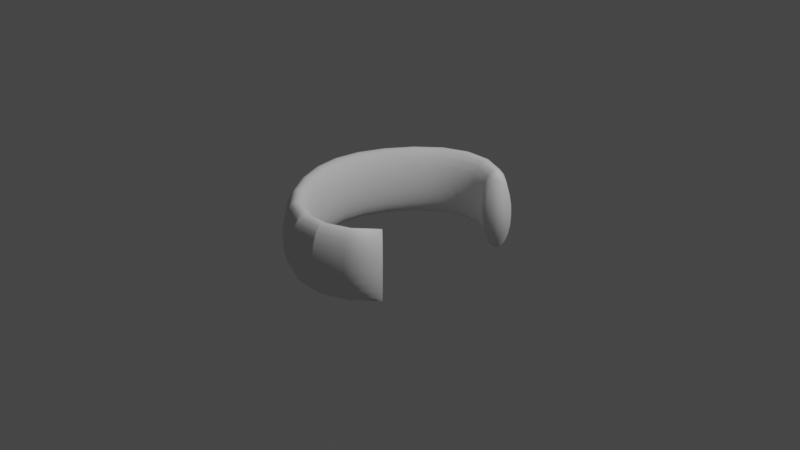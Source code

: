 # Source: lowPolyBraceletMesh.blend  (saved by Blender 2.83.19; exported with 4.5.12 LTS)
import bpy
from mathutils import Matrix  # noqa: F401  (used for matrix-valued properties, if any)

bpy.ops.wm.read_factory_settings(use_empty=True)
scene = bpy.context.scene
scene.name = 'Scene'

# ---- collections
col_collection = bpy.data.collections.new('Collection'); scene.collection.children.link(col_collection)

# ---- world
world_world = bpy.data.worlds.new('World'); scene.world = world_world
world_world.use_nodes = True; world_world.node_tree.nodes.clear()
_N = world_world.node_tree.nodes; _L = world_world.node_tree.links
n0 = _N.new('ShaderNodeOutputWorld'); n0.name = 'World Output'; n0.location = (300, 300)
n1 = _N.new('ShaderNodeBackground'); n1.name = 'Background'; n1.location = (10, 300)
n1.inputs[0].default_value = (0.05088, 0.05088, 0.05088, 1.0)
_L.new(n1.outputs[0], n0.inputs[0])
n0.is_active_output = True
world_world.color = (0.05088, 0.05088, 0.05088)
world_world.use_sun_shadow = False
world_world.sun_shadow_jitter_overblur = 0.0

# ---- cameras
cam_camera = bpy.data.cameras.new('Camera')
cam_camera.clip_end = 100.0
cam_camera.ortho_scale = 7.314

# ---- lights
light_light = bpy.data.lights.new('Light', 'POINT')
light_light.transmission_factor = 0.0
light_light.energy = 1000.0
light_light.shadow_soft_size = 0.1
light_light.shadow_maximum_resolution = 0.006
light_light.use_absolute_resolution = True

# ---- meshes
me_torus = bpy.data.meshes.new('Torus')
me_torus.from_pydata([(0.7203, 0.8903, 0.0), (0.7152, 0.8875, 0.04944), (0.7003, 0.8751, 0.09405), (0.6772, 0.8539, 0.1294), (0.6479, 0.8265, 0.1522), (0.6156, 0.7953, 0.16), (0.5832, 0.7641, 0.1522), (0.554, 0.7356, 0.1294), (0.5308, 0.7131, 0.09405), (0.5159, 0.6983, 0.04944), (0.5108, 0.6935, 1.959e-17), (0.5159, 0.6983, -0.04944), (0.5308, 0.7131, -0.09405), (0.554, 0.7356, -0.1294), (0.5832, 0.7641, -0.1522), (0.6156, 0.7953, -0.16), (0.6479, 0.8265, -0.1522), (0.6772, 0.8539, -0.1294), (0.7003, 0.8751, -0.09405), (0.7152, 0.8875, -0.04944), (0.457, 1.136, 0.0), (0.4537, 1.129, 0.04944), (0.4443, 1.11, 0.09405), (0.4296, 1.081, 0.1294), (0.411, 1.043, 0.1522), (0.3905, 1.001, 0.16), (0.37, 0.9584, 0.1522), (0.3514, 0.92, 0.1294), (0.3367, 0.8898, 0.09405), (0.3273, 0.8703, 0.04944), (0.324, 0.8636, 1.959e-17), (0.3273, 0.8703, -0.04944), (0.3367, 0.8898, -0.09405), (0.3514, 0.92, -0.1294), (0.37, 0.9584, -0.1522), (0.3905, 1.001, -0.16), (0.411, 1.043, -0.1522), (0.4296, 1.081, -0.1294), (0.4443, 1.11, -0.09405), (0.4537, 1.129, -0.04944), (0.1565, 1.265, 0.0), (0.1554, 1.257, 0.04944), (0.1522, 1.235, 0.09405), (0.1472, 1.2, 0.1294), (0.1408, 1.156, 0.1522), (0.1338, 1.107, 0.16), (0.1267, 1.058, 0.1522), (0.1204, 1.014, 0.1294), (0.1154, 0.9786, 0.09405), (0.1121, 0.9561, 0.04944), (0.111, 0.9483, 1.959e-17), (0.1121, 0.9561, -0.04944), (0.1154, 0.9786, -0.09405), (0.1204, 1.014, -0.1294), (0.1267, 1.058, -0.1522), (0.1338, 1.107, -0.16), (0.1408, 1.156, -0.1522), (0.1472, 1.2, -0.1294), (0.1522, 1.235, -0.09405), (0.1554, 1.257, -0.04944), (-0.1565, 1.265, 0.0), (-0.1554, 1.257, 0.04944), (-0.1522, 1.235, 0.09405), (-0.1472, 1.2, 0.1294), (-0.1408, 1.156, 0.1522), (-0.1338, 1.107, 0.16), (-0.1267, 1.058, 0.1522), (-0.1204, 1.014, 0.1294), (-0.1154, 0.9786, 0.09405), (-0.1121, 0.9561, 0.04944), (-0.111, 0.9483, 1.959e-17), (-0.1121, 0.9561, -0.04944), (-0.1154, 0.9786, -0.09405), (-0.1204, 1.014, -0.1294), (-0.1267, 1.058, -0.1522), (-0.1338, 1.107, -0.16), (-0.1408, 1.156, -0.1522), (-0.1472, 1.2, -0.1294), (-0.1522, 1.235, -0.09405), (-0.1554, 1.257, -0.04944), (-0.457, 1.136, 0.0), (-0.4537, 1.129, 0.04944), (-0.4443, 1.11, 0.09405), (-0.4296, 1.081, 0.1294), (-0.411, 1.043, 0.1522), (-0.3905, 1.001, 0.16), (-0.37, 0.9584, 0.1522), (-0.3514, 0.92, 0.1294), (-0.3367, 0.8898, 0.09405), (-0.3273, 0.8703, 0.04944), (-0.324, 0.8636, 1.959e-17), (-0.3273, 0.8703, -0.04944), (-0.3367, 0.8898, -0.09405), (-0.3514, 0.92, -0.1294), (-0.37, 0.9584, -0.1522), (-0.3905, 1.001, -0.16), (-0.411, 1.043, -0.1522), (-0.4296, 1.081, -0.1294), (-0.4443, 1.11, -0.09405), (-0.4537, 1.129, -0.04944), (-0.7203, 0.8903, 0.0), (-0.7152, 0.8875, 0.04944), (-0.7003, 0.8751, 0.09405), (-0.6772, 0.8539, 0.1294), (-0.6479, 0.8265, 0.1522), (-0.6156, 0.7953, 0.16), (-0.5832, 0.7641, 0.1522), (-0.554, 0.7356, 0.1294), (-0.5308, 0.7131, 0.09405), (-0.5159, 0.6983, 0.04944), (-0.5108, 0.6935, 1.959e-17), (-0.5159, 0.6983, -0.04944), (-0.5308, 0.7131, -0.09405), (-0.554, 0.7356, -0.1294), (-0.5832, 0.7641, -0.1522), (-0.6156, 0.7953, -0.16), (-0.6479, 0.8265, -0.1522), (-0.6772, 0.8539, -0.1294), (-0.7003, 0.8751, -0.09405), (-0.7152, 0.8875, -0.04944), (-0.9254, 0.6077, 0.0), (-0.9188, 0.6042, 0.04944), (-0.8997, 0.5942, 0.09405), (-0.8699, 0.5785, 0.1294), (-0.8324, 0.5591, 0.1522), (-0.7908, 0.5379, 0.16), (-0.7492, 0.5171, 0.1522), (-0.7117, 0.4987, 0.1294), (-0.6819, 0.4841, 0.09405), (-0.6628, 0.4748, 0.04944), (-0.6562, 0.4718, 1.959e-17), (-0.6628, 0.4748, -0.04944), (-0.6819, 0.4841, -0.09405), (-0.7117, 0.4987, -0.1294), (-0.7492, 0.5171, -0.1522), (-0.7908, 0.5379, -0.16), (-0.8324, 0.5591, -0.1522), (-0.8699, 0.5785, -0.1294), (-0.8997, 0.5942, -0.09405), (-0.9188, 0.6042, -0.04944), (-1.055, 0.3099, 0.0), (-1.048, 0.3077, 0.04944), (-1.026, 0.3013, 0.09405), (-0.9922, 0.2913, 0.1294), (-0.9494, 0.2789, 0.1522), (-0.9019, 0.2661, 0.16), (-0.8545, 0.2543, 0.1522), (-0.8117, 0.2444, 0.1294), (-0.7777, 0.2371, 0.09405), (-0.7559, 0.2328, 0.04944), (-0.7484, 0.2314, 1.959e-17), (-0.7559, 0.2328, -0.04944), (-0.7777, 0.2371, -0.09405), (-0.8117, 0.2444, -0.1294), (-0.8545, 0.2543, -0.1522), (-0.9019, 0.2661, -0.16), (-0.9494, 0.2789, -0.1522), (-0.9922, 0.2913, -0.1294), (-1.026, 0.3013, -0.09405), (-1.048, 0.3077, -0.04944), (-1.1, 0.0, 0.0), (-1.092, 0.0, 0.04944), (-1.069, 0.0, 0.09405), (-1.034, 0.0, 0.1294), (-0.9894, 0.0, 0.1522), (-0.94, 0.0, 0.16), (-0.8906, 0.0, 0.1522), (-0.846, 0.0, 0.1294), (-0.8106, 0.0, 0.09405), (-0.7878, 0.0, 0.04944), (-0.78, 0.0, 1.959e-17), (-0.7878, 0.0, -0.04944), (-0.8106, 0.0, -0.09405), (-0.846, 0.0, -0.1294), (-0.8906, 0.0, -0.1522), (-0.94, 0.0, -0.16), (-0.9894, 0.0, -0.1522), (-1.034, 0.0, -0.1294), (-1.069, 0.0, -0.09405), (-1.092, 0.0, -0.04944), (-1.055, -0.3099, 0.0), (-1.048, -0.3077, 0.04944), (-1.026, -0.3013, 0.09405), (-0.9922, -0.2913, 0.1294), (-0.9494, -0.2789, 0.1522), (-0.9019, -0.2661, 0.16), (-0.8545, -0.2543, 0.1522), (-0.8117, -0.2444, 0.1294), (-0.7777, -0.2371, 0.09405), (-0.7559, -0.2328, 0.04944), (-0.7484, -0.2314, 1.959e-17), (-0.7559, -0.2328, -0.04944), (-0.7777, -0.2371, -0.09405), (-0.8117, -0.2444, -0.1294), (-0.8545, -0.2543, -0.1522), (-0.9019, -0.2661, -0.16), (-0.9494, -0.2789, -0.1522), (-0.9922, -0.2913, -0.1294), (-1.026, -0.3013, -0.09405), (-1.048, -0.3077, -0.04944), (-0.9254, -0.6077, 0.0), (-0.9188, -0.6042, 0.04944), (-0.8997, -0.5942, 0.09405), (-0.8699, -0.5785, 0.1294), (-0.8324, -0.5591, 0.1522), (-0.7908, -0.5379, 0.16), (-0.7492, -0.5171, 0.1522), (-0.7117, -0.4987, 0.1294), (-0.6819, -0.4841, 0.09405), (-0.6628, -0.4748, 0.04944), (-0.6562, -0.4718, 1.959e-17), (-0.6628, -0.4748, -0.04944), (-0.6819, -0.4841, -0.09405), (-0.7117, -0.4987, -0.1294), (-0.7492, -0.5171, -0.1522), (-0.7908, -0.5379, -0.16), (-0.8324, -0.5591, -0.1522), (-0.8699, -0.5785, -0.1294), (-0.8997, -0.5942, -0.09405), (-0.9188, -0.6042, -0.04944), (-0.7203, -0.8903, 0.0), (-0.7152, -0.8875, 0.04944), (-0.7003, -0.8751, 0.09405), (-0.6772, -0.8539, 0.1294), (-0.6479, -0.8265, 0.1522), (-0.6156, -0.7953, 0.16), (-0.5832, -0.7641, 0.1522), (-0.554, -0.7356, 0.1294), (-0.5308, -0.7131, 0.09405), (-0.5159, -0.6983, 0.04944), (-0.5108, -0.6935, 1.959e-17), (-0.5159, -0.6983, -0.04944), (-0.5308, -0.7131, -0.09405), (-0.554, -0.7356, -0.1294), (-0.5832, -0.7641, -0.1522), (-0.6156, -0.7953, -0.16), (-0.6479, -0.8265, -0.1522), (-0.6772, -0.8539, -0.1294), (-0.7003, -0.8751, -0.09405), (-0.7152, -0.8875, -0.04944), (-0.457, -1.136, 0.0), (-0.4537, -1.129, 0.04944), (-0.4443, -1.11, 0.09405), (-0.4296, -1.081, 0.1294), (-0.411, -1.043, 0.1522), (-0.3905, -1.001, 0.16), (-0.37, -0.9584, 0.1522), (-0.3514, -0.92, 0.1294), (-0.3367, -0.8898, 0.09405), (-0.3273, -0.8703, 0.04944), (-0.324, -0.8636, 1.959e-17), (-0.3273, -0.8703, -0.04944), (-0.3367, -0.8898, -0.09405), (-0.3514, -0.92, -0.1294), (-0.37, -0.9584, -0.1522), (-0.3905, -1.001, -0.16), (-0.411, -1.043, -0.1522), (-0.4296, -1.081, -0.1294), (-0.4443, -1.11, -0.09405), (-0.4537, -1.129, -0.04944), (-0.1565, -1.265, 0.0), (-0.1554, -1.257, 0.04944), (-0.1522, -1.235, 0.09405), (-0.1472, -1.2, 0.1294), (-0.1408, -1.156, 0.1522), (-0.1338, -1.107, 0.16), (-0.1267, -1.058, 0.1522), (-0.1204, -1.014, 0.1294), (-0.1154, -0.9786, 0.09405), (-0.1121, -0.9561, 0.04944), (-0.111, -0.9483, 1.959e-17), (-0.1121, -0.9561, -0.04944), (-0.1154, -0.9786, -0.09405), (-0.1204, -1.014, -0.1294), (-0.1267, -1.058, -0.1522), (-0.1338, -1.107, -0.16), (-0.1408, -1.156, -0.1522), (-0.1472, -1.2, -0.1294), (-0.1522, -1.235, -0.09405), (-0.1554, -1.257, -0.04944), (0.1565, -1.265, 0.0), (0.1554, -1.257, 0.04944), (0.1522, -1.235, 0.09405), (0.1472, -1.2, 0.1294), (0.1408, -1.156, 0.1522), (0.1338, -1.107, 0.16), (0.1267, -1.058, 0.1522), (0.1204, -1.014, 0.1294), (0.1154, -0.9786, 0.09405), (0.1121, -0.9561, 0.04944), (0.111, -0.9483, 1.959e-17), (0.1121, -0.9561, -0.04944), (0.1154, -0.9786, -0.09405), (0.1204, -1.014, -0.1294), (0.1267, -1.058, -0.1522), (0.1338, -1.107, -0.16), (0.1408, -1.156, -0.1522), (0.1472, -1.2, -0.1294), (0.1522, -1.235, -0.09405), (0.1554, -1.257, -0.04944), (0.457, -1.136, 0.0), (0.4537, -1.129, 0.04944), (0.4443, -1.11, 0.09405), (0.4296, -1.081, 0.1294), (0.411, -1.043, 0.1522), (0.3905, -1.001, 0.16), (0.37, -0.9584, 0.1522), (0.3514, -0.92, 0.1294), (0.3367, -0.8898, 0.09405), (0.3273, -0.8703, 0.04944), (0.324, -0.8636, 1.959e-17), (0.3273, -0.8703, -0.04944), (0.3367, -0.8898, -0.09405), (0.3514, -0.92, -0.1294), (0.37, -0.9584, -0.1522), (0.3905, -1.001, -0.16), (0.411, -1.043, -0.1522), (0.4296, -1.081, -0.1294), (0.4443, -1.11, -0.09405), (0.4537, -1.129, -0.04944), (0.7203, -0.8903, 0.0), (0.7152, -0.8875, 0.04944), (0.7003, -0.8751, 0.09405), (0.6772, -0.8539, 0.1294), (0.6479, -0.8265, 0.1522), (0.6156, -0.7953, 0.16), (0.5832, -0.7641, 0.1522), (0.554, -0.7356, 0.1294), (0.5308, -0.7131, 0.09405), (0.5159, -0.6983, 0.04944), (0.5108, -0.6935, 1.959e-17), (0.5159, -0.6983, -0.04944), (0.5308, -0.7131, -0.09405), (0.554, -0.7356, -0.1294), (0.5832, -0.7641, -0.1522), (0.6156, -0.7953, -0.16), (0.6479, -0.8265, -0.1522), (0.6772, -0.8539, -0.1294), (0.7003, -0.8751, -0.09405), (0.7152, -0.8875, -0.04944), (-0.1565, -1.265, 0.0), (-0.1554, -1.257, 0.04944), (-0.1522, -1.235, 0.09405), (-0.1472, -1.2, 0.1294), (-0.1408, -1.156, 0.1522), (-0.1338, -1.107, 0.16), (-0.1267, -1.058, 0.1522), (-0.1204, -1.014, 0.1294), (-0.1154, -0.9786, 0.09405), (-0.1121, -0.9561, 0.04944), (-0.111, -0.9483, 1.959e-17), (-0.1121, -0.9561, -0.04944), (-0.1154, -0.9786, -0.09405), (-0.1204, -1.014, -0.1294), (-0.1267, -1.058, -0.1522), (-0.1338, -1.107, -0.16), (-0.1408, -1.156, -0.1522), (-0.1472, -1.2, -0.1294), (-0.1522, -1.235, -0.09405), (-0.1554, -1.257, -0.04944), (0.1565, -1.265, 0.0), (0.1554, -1.257, 0.04944), (0.1522, -1.235, 0.09405), (0.1472, -1.2, 0.1294), (0.1408, -1.156, 0.1522), (0.1338, -1.107, 0.16), (0.1267, -1.058, 0.1522), (0.1204, -1.014, 0.1294), (0.1154, -0.9786, 0.09405), (0.1121, -0.9561, 0.04944), (0.111, -0.9483, 1.959e-17), (0.1121, -0.9561, -0.04944), (0.1154, -0.9786, -0.09405), (0.1204, -1.014, -0.1294), (0.1267, -1.058, -0.1522), (0.1338, -1.107, -0.16), (0.1408, -1.156, -0.1522), (0.1472, -1.2, -0.1294), (0.1522, -1.235, -0.09405), (0.1554, -1.257, -0.04944)], [], [(320, 339, 338, 337, 336, 335, 334, 333, 332, 331, 330, 329, 328, 327, 326, 325, 324, 323, 322, 321), (0, 20, 21, 1), (1, 21, 22, 2), (2, 22, 23, 3), (3, 23, 24, 4), (4, 24, 25, 5), (5, 25, 26, 6), (6, 26, 27, 7), (7, 27, 28, 8), (8, 28, 29, 9), (9, 29, 30, 10), (10, 30, 31, 11), (11, 31, 32, 12), (12, 32, 33, 13), (13, 33, 34, 14), (14, 34, 35, 15), (15, 35, 36, 16), (16, 36, 37, 17), (17, 37, 38, 18), (18, 38, 39, 19), (19, 39, 20, 0), (20, 40, 41, 21), (21, 41, 42, 22), (22, 42, 43, 23), (23, 43, 44, 24), (24, 44, 45, 25), (25, 45, 46, 26), (26, 46, 47, 27), (27, 47, 48, 28), (28, 48, 49, 29), (29, 49, 50, 30), (30, 50, 51, 31), (31, 51, 52, 32), (32, 52, 53, 33), (33, 53, 54, 34), (34, 54, 55, 35), (35, 55, 56, 36), (36, 56, 57, 37), (37, 57, 58, 38), (38, 58, 59, 39), (39, 59, 40, 20), (40, 60, 61, 41), (41, 61, 62, 42), (42, 62, 63, 43), (43, 63, 64, 44), (44, 64, 65, 45), (45, 65, 66, 46), (46, 66, 67, 47), (47, 67, 68, 48), (48, 68, 69, 49), (49, 69, 70, 50), (50, 70, 71, 51), (51, 71, 72, 52), (52, 72, 73, 53), (53, 73, 74, 54), (54, 74, 75, 55), (55, 75, 76, 56), (56, 76, 77, 57), (57, 77, 78, 58), (58, 78, 79, 59), (59, 79, 60, 40), (60, 80, 81, 61), (61, 81, 82, 62), (62, 82, 83, 63), (63, 83, 84, 64), (64, 84, 85, 65), (65, 85, 86, 66), (66, 86, 87, 67), (67, 87, 88, 68), (68, 88, 89, 69), (69, 89, 90, 70), (70, 90, 91, 71), (71, 91, 92, 72), (72, 92, 93, 73), (73, 93, 94, 74), (74, 94, 95, 75), (75, 95, 96, 76), (76, 96, 97, 77), (77, 97, 98, 78), (78, 98, 99, 79), (79, 99, 80, 60), (80, 100, 101, 81), (81, 101, 102, 82), (82, 102, 103, 83), (83, 103, 104, 84), (84, 104, 105, 85), (85, 105, 106, 86), (86, 106, 107, 87), (87, 107, 108, 88), (88, 108, 109, 89), (89, 109, 110, 90), (90, 110, 111, 91), (91, 111, 112, 92), (92, 112, 113, 93), (93, 113, 114, 94), (94, 114, 115, 95), (95, 115, 116, 96), (96, 116, 117, 97), (97, 117, 118, 98), (98, 118, 119, 99), (99, 119, 100, 80), (100, 120, 121, 101), (101, 121, 122, 102), (102, 122, 123, 103), (103, 123, 124, 104), (104, 124, 125, 105), (105, 125, 126, 106), (106, 126, 127, 107), (107, 127, 128, 108), (108, 128, 129, 109), (109, 129, 130, 110), (110, 130, 131, 111), (111, 131, 132, 112), (112, 132, 133, 113), (113, 133, 134, 114), (114, 134, 135, 115), (115, 135, 136, 116), (116, 136, 137, 117), (117, 137, 138, 118), (118, 138, 139, 119), (119, 139, 120, 100), (120, 140, 141, 121), (121, 141, 142, 122), (122, 142, 143, 123), (123, 143, 144, 124), (124, 144, 145, 125), (125, 145, 146, 126), (126, 146, 147, 127), (127, 147, 148, 128), (128, 148, 149, 129), (129, 149, 150, 130), (130, 150, 151, 131), (131, 151, 152, 132), (132, 152, 153, 133), (133, 153, 154, 134), (134, 154, 155, 135), (135, 155, 156, 136), (136, 156, 157, 137), (137, 157, 158, 138), (138, 158, 159, 139), (139, 159, 140, 120), (140, 160, 161, 141), (141, 161, 162, 142), (142, 162, 163, 143), (143, 163, 164, 144), (144, 164, 165, 145), (145, 165, 166, 146), (146, 166, 167, 147), (147, 167, 168, 148), (148, 168, 169, 149), (149, 169, 170, 150), (150, 170, 171, 151), (151, 171, 172, 152), (152, 172, 173, 153), (153, 173, 174, 154), (154, 174, 175, 155), (155, 175, 176, 156), (156, 176, 177, 157), (157, 177, 178, 158), (158, 178, 179, 159), (159, 179, 160, 140), (160, 180, 181, 161), (161, 181, 182, 162), (162, 182, 183, 163), (163, 183, 184, 164), (164, 184, 185, 165), (165, 185, 186, 166), (166, 186, 187, 167), (167, 187, 188, 168), (168, 188, 189, 169), (169, 189, 190, 170), (170, 190, 191, 171), (171, 191, 192, 172), (172, 192, 193, 173), (173, 193, 194, 174), (174, 194, 195, 175), (175, 195, 196, 176), (176, 196, 197, 177), (177, 197, 198, 178), (178, 198, 199, 179), (179, 199, 180, 160), (180, 200, 201, 181), (181, 201, 202, 182), (182, 202, 203, 183), (183, 203, 204, 184), (184, 204, 205, 185), (185, 205, 206, 186), (186, 206, 207, 187), (187, 207, 208, 188), (188, 208, 209, 189), (189, 209, 210, 190), (190, 210, 211, 191), (191, 211, 212, 192), (192, 212, 213, 193), (193, 213, 214, 194), (194, 214, 215, 195), (195, 215, 216, 196), (196, 216, 217, 197), (197, 217, 218, 198), (198, 218, 219, 199), (199, 219, 200, 180), (200, 220, 221, 201), (201, 221, 222, 202), (202, 222, 223, 203), (203, 223, 224, 204), (204, 224, 225, 205), (205, 225, 226, 206), (206, 226, 227, 207), (207, 227, 228, 208), (208, 228, 229, 209), (209, 229, 230, 210), (210, 230, 231, 211), (211, 231, 232, 212), (212, 232, 233, 213), (213, 233, 234, 214), (214, 234, 235, 215), (215, 235, 236, 216), (216, 236, 237, 217), (217, 237, 238, 218), (218, 238, 239, 219), (219, 239, 220, 200), (220, 240, 241, 221), (221, 241, 242, 222), (222, 242, 243, 223), (223, 243, 244, 224), (224, 244, 245, 225), (225, 245, 246, 226), (226, 246, 247, 227), (227, 247, 248, 228), (228, 248, 249, 229), (229, 249, 250, 230), (230, 250, 251, 231), (231, 251, 252, 232), (232, 252, 253, 233), (233, 253, 254, 234), (234, 254, 255, 235), (235, 255, 256, 236), (236, 256, 257, 237), (237, 257, 258, 238), (238, 258, 259, 239), (239, 259, 240, 220), (240, 260, 261, 241), (241, 261, 262, 242), (242, 262, 263, 243), (243, 263, 264, 244), (244, 264, 265, 245), (245, 265, 266, 246), (246, 266, 267, 247), (247, 267, 268, 248), (248, 268, 269, 249), (249, 269, 270, 250), (250, 270, 271, 251), (251, 271, 272, 252), (252, 272, 273, 253), (253, 273, 274, 254), (254, 274, 275, 255), (255, 275, 276, 256), (256, 276, 277, 257), (257, 277, 278, 258), (258, 278, 279, 259), (259, 279, 260, 240), (359, 379, 360, 340), (358, 378, 379, 359), (357, 377, 378, 358), (356, 376, 377, 357), (355, 375, 376, 356), (354, 374, 375, 355), (353, 373, 374, 354), (352, 372, 373, 353), (351, 371, 372, 352), (350, 370, 371, 351), (349, 369, 370, 350), (348, 368, 369, 349), (347, 367, 368, 348), (346, 366, 367, 347), (345, 365, 366, 346), (344, 364, 365, 345), (343, 363, 364, 344), (342, 362, 363, 343), (341, 361, 362, 342), (340, 360, 361, 341), (280, 300, 301, 281), (281, 301, 302, 282), (282, 302, 303, 283), (283, 303, 304, 284), (284, 304, 305, 285), (285, 305, 306, 286), (286, 306, 307, 287), (287, 307, 308, 288), (288, 308, 309, 289), (289, 309, 310, 290), (290, 310, 311, 291), (291, 311, 312, 292), (292, 312, 313, 293), (293, 313, 314, 294), (294, 314, 315, 295), (295, 315, 316, 296), (296, 316, 317, 297), (297, 317, 318, 298), (298, 318, 319, 299), (299, 319, 300, 280), (300, 320, 321, 301), (301, 321, 322, 302), (302, 322, 323, 303), (303, 323, 324, 304), (304, 324, 325, 305), (305, 325, 326, 306), (306, 326, 327, 307), (307, 327, 328, 308), (308, 328, 329, 309), (309, 329, 330, 310), (310, 330, 331, 311), (311, 331, 332, 312), (312, 332, 333, 313), (313, 333, 334, 314), (314, 334, 335, 315), (315, 335, 336, 316), (316, 336, 337, 317), (317, 337, 338, 318), (318, 338, 339, 319), (319, 339, 320, 300), (0, 1, 2, 3, 4, 5, 6, 7, 8, 9, 10, 11, 12, 13, 14, 15, 16, 17, 18, 19)])
me_torus.polygons.foreach_set('use_smooth', [True] * 322)
_uv = me_torus.uv_layers.new(name='UVMap')
_uv.uv.foreach_set('vector', [0.4091, 0.55, 0.4091, 0.5, 0.4091, 0.45, 0.4091, 0.4, 0.4091, 0.35, 0.4091, 0.3, 0.4091, 0.25, 0.4091, 0.2, 0.4091, 0.15, 0.4091, 0.1, 0.4091, 0.05, 0.4091, 2.22e-16, 0.4091, 0.95, 0.4091, 0.9, 0.4091, 0.85, 0.4091, 0.8, 0.4091, 0.75, 0.4091, 0.7, 0.4091, 0.65, 0.4091, 0.6, 0.6818, 0.55, 0.7273, 0.55, 0.7273, 0.6, 0.6818, 0.6, 0.6818, 0.6, 0.7273, 0.6, 0.7273, 0.65, 0.6818, 0.65, 0.6818, 0.65, 0.7273, 0.65, 0.7273, 0.7, 0.6818, 0.7, 0.6818, 0.7, 0.7273, 0.7, 0.7273, 0.75, 0.6818, 0.75, 0.6818, 0.75, 0.7273, 0.75, 0.7273, 0.8, 0.6818, 0.8, 0.6818, 0.8, 0.7273, 0.8, 0.7273, 0.85, 0.6818, 0.85, 0.6818, 0.85, 0.7273, 0.85, 0.7273, 0.9, 0.6818, 0.9, 0.6818, 0.9, 0.7273, 0.9, 0.7273, 0.95, 0.6818, 0.95, 0.6818, 0.95, 0.7273, 0.95, 0.7273, 1.0, 0.6818, 1.0, 0.6818, 2.22e-16, 0.7273, 2.22e-16, 0.7273, 0.05, 0.6818, 0.05, 0.6818, 0.05, 0.7273, 0.05, 0.7273, 0.1, 0.6818, 0.1, 0.6818, 0.1, 0.7273, 0.1, 0.7273, 0.15, 0.6818, 0.15, 0.6818, 0.15, 0.7273, 0.15, 0.7273, 0.2, 0.6818, 0.2, 0.6818, 0.2, 0.7273, 0.2, 0.7273, 0.25, 0.6818, 0.25, 0.6818, 0.25, 0.7273, 0.25, 0.7273, 0.3, 0.6818, 0.3, 0.6818, 0.3, 0.7273, 0.3, 0.7273, 0.35, 0.6818, 0.35, 0.6818, 0.35, 0.7273, 0.35, 0.7273, 0.4, 0.6818, 0.4, 0.6818, 0.4, 0.7273, 0.4, 0.7273, 0.45, 0.6818, 0.45, 0.6818, 0.45, 0.7273, 0.45, 0.7273, 0.5, 0.6818, 0.5, 0.6818, 0.5, 0.7273, 0.5, 0.7273, 0.55, 0.6818, 0.55, 0.7273, 0.55, 0.7727, 0.55, 0.7727, 0.6, 0.7273, 0.6, 0.7273, 0.6, 0.7727, 0.6, 0.7727, 0.65, 0.7273, 0.65, 0.7273, 0.65, 0.7727, 0.65, 0.7727, 0.7, 0.7273, 0.7, 0.7273, 0.7, 0.7727, 0.7, 0.7727, 0.75, 0.7273, 0.75, 0.7273, 0.75, 0.7727, 0.75, 0.7727, 0.8, 0.7273, 0.8, 0.7273, 0.8, 0.7727, 0.8, 0.7727, 0.85, 0.7273, 0.85, 0.7273, 0.85, 0.7727, 0.85, 0.7727, 0.9, 0.7273, 0.9, 0.7273, 0.9, 0.7727, 0.9, 0.7727, 0.95, 0.7273, 0.95, 0.7273, 0.95, 0.7727, 0.95, 0.7727, 1.0, 0.7273, 1.0, 0.7273, 2.22e-16, 0.7727, 2.22e-16, 0.7727, 0.05, 0.7273, 0.05, 0.7273, 0.05, 0.7727, 0.05, 0.7727, 0.1, 0.7273, 0.1, 0.7273, 0.1, 0.7727, 0.1, 0.7727, 0.15, 0.7273, 0.15, 0.7273, 0.15, 0.7727, 0.15, 0.7727, 0.2, 0.7273, 0.2, 0.7273, 0.2, 0.7727, 0.2, 0.7727, 0.25, 0.7273, 0.25, 0.7273, 0.25, 0.7727, 0.25, 0.7727, 0.3, 0.7273, 0.3, 0.7273, 0.3, 0.7727, 0.3, 0.7727, 0.35, 0.7273, 0.35, 0.7273, 0.35, 0.7727, 0.35, 0.7727, 0.4, 0.7273, 0.4, 0.7273, 0.4, 0.7727, 0.4, 0.7727, 0.45, 0.7273, 0.45, 0.7273, 0.45, 0.7727, 0.45, 0.7727, 0.5, 0.7273, 0.5, 0.7273, 0.5, 0.7727, 0.5, 0.7727, 0.55, 0.7273, 0.55, 0.7727, 0.55, 0.8182, 0.55, 0.8182, 0.6, 0.7727, 0.6, 0.7727, 0.6, 0.8182, 0.6, 0.8182, 0.65, 0.7727, 0.65, 0.7727, 0.65, 0.8182, 0.65, 0.8182, 0.7, 0.7727, 0.7, 0.7727, 0.7, 0.8182, 0.7, 0.8182, 0.75, 0.7727, 0.75, 0.7727, 0.75, 0.8182, 0.75, 0.8182, 0.8, 0.7727, 0.8, 0.7727, 0.8, 0.8182, 0.8, 0.8182, 0.85, 0.7727, 0.85, 0.7727, 0.85, 0.8182, 0.85, 0.8182, 0.9, 0.7727, 0.9, 0.7727, 0.9, 0.8182, 0.9, 0.8182, 0.95, 0.7727, 0.95, 0.7727, 0.95, 0.8182, 0.95, 0.8182, 1.0, 0.7727, 1.0, 0.7727, 2.22e-16, 0.8182, 2.22e-16, 0.8182, 0.05, 0.7727, 0.05, 0.7727, 0.05, 0.8182, 0.05, 0.8182, 0.1, 0.7727, 0.1, 0.7727, 0.1, 0.8182, 0.1, 0.8182, 0.15, 0.7727, 0.15, 0.7727, 0.15, 0.8182, 0.15, 0.8182, 0.2, 0.7727, 0.2, 0.7727, 0.2, 0.8182, 0.2, 0.8182, 0.25, 0.7727, 0.25, 0.7727, 0.25, 0.8182, 0.25, 0.8182, 0.3, 0.7727, 0.3, 0.7727, 0.3, 0.8182, 0.3, 0.8182, 0.35, 0.7727, 0.35, 0.7727, 0.35, 0.8182, 0.35, 0.8182, 0.4, 0.7727, 0.4, 0.7727, 0.4, 0.8182, 0.4, 0.8182, 0.45, 0.7727, 0.45, 0.7727, 0.45, 0.8182, 0.45, 0.8182, 0.5, 0.7727, 0.5, 0.7727, 0.5, 0.8182, 0.5, 0.8182, 0.55, 0.7727, 0.55, 0.8182, 0.55, 0.8636, 0.55, 0.8636, 0.6, 0.8182, 0.6, 0.8182, 0.6, 0.8636, 0.6, 0.8636, 0.65, 0.8182, 0.65, 0.8182, 0.65, 0.8636, 0.65, 0.8636, 0.7, 0.8182, 0.7, 0.8182, 0.7, 0.8636, 0.7, 0.8636, 0.75, 0.8182, 0.75, 0.8182, 0.75, 0.8636, 0.75, 0.8636, 0.8, 0.8182, 0.8, 0.8182, 0.8, 0.8636, 0.8, 0.8636, 0.85, 0.8182, 0.85, 0.8182, 0.85, 0.8636, 0.85, 0.8636, 0.9, 0.8182, 0.9, 0.8182, 0.9, 0.8636, 0.9, 0.8636, 0.95, 0.8182, 0.95, 0.8182, 0.95, 0.8636, 0.95, 0.8636, 1.0, 0.8182, 1.0, 0.8182, 2.22e-16, 0.8636, 2.22e-16, 0.8636, 0.05, 0.8182, 0.05, 0.8182, 0.05, 0.8636, 0.05, 0.8636, 0.1, 0.8182, 0.1, 0.8182, 0.1, 0.8636, 0.1, 0.8636, 0.15, 0.8182, 0.15, 0.8182, 0.15, 0.8636, 0.15, 0.8636, 0.2, 0.8182, 0.2, 0.8182, 0.2, 0.8636, 0.2, 0.8636, 0.25, 0.8182, 0.25, 0.8182, 0.25, 0.8636, 0.25, 0.8636, 0.3, 0.8182, 0.3, 0.8182, 0.3, 0.8636, 0.3, 0.8636, 0.35, 0.8182, 0.35, 0.8182, 0.35, 0.8636, 0.35, 0.8636, 0.4, 0.8182, 0.4, 0.8182, 0.4, 0.8636, 0.4, 0.8636, 0.45, 0.8182, 0.45, 0.8182, 0.45, 0.8636, 0.45, 0.8636, 0.5, 0.8182, 0.5, 0.8182, 0.5, 0.8636, 0.5, 0.8636, 0.55, 0.8182, 0.55, 0.8636, 0.55, 0.9091, 0.55, 0.9091, 0.6, 0.8636, 0.6, 0.8636, 0.6, 0.9091, 0.6, 0.9091, 0.65, 0.8636, 0.65, 0.8636, 0.65, 0.9091, 0.65, 0.9091, 0.7, 0.8636, 0.7, 0.8636, 0.7, 0.9091, 0.7, 0.9091, 0.75, 0.8636, 0.75, 0.8636, 0.75, 0.9091, 0.75, 0.9091, 0.8, 0.8636, 0.8, 0.8636, 0.8, 0.9091, 0.8, 0.9091, 0.85, 0.8636, 0.85, 0.8636, 0.85, 0.9091, 0.85, 0.9091, 0.9, 0.8636, 0.9, 0.8636, 0.9, 0.9091, 0.9, 0.9091, 0.95, 0.8636, 0.95, 0.8636, 0.95, 0.9091, 0.95, 0.9091, 1.0, 0.8636, 1.0, 0.8636, 2.22e-16, 0.9091, 2.22e-16, 0.9091, 0.05, 0.8636, 0.05, 0.8636, 0.05, 0.9091, 0.05, 0.9091, 0.1, 0.8636, 0.1, 0.8636, 0.1, 0.9091, 0.1, 0.9091, 0.15, 0.8636, 0.15, 0.8636, 0.15, 0.9091, 0.15, 0.9091, 0.2, 0.8636, 0.2, 0.8636, 0.2, 0.9091, 0.2, 0.9091, 0.25, 0.8636, 0.25, 0.8636, 0.25, 0.9091, 0.25, 0.9091, 0.3, 0.8636, 0.3, 0.8636, 0.3, 0.9091, 0.3, 0.9091, 0.35, 0.8636, 0.35, 0.8636, 0.35, 0.9091, 0.35, 0.9091, 0.4, 0.8636, 0.4, 0.8636, 0.4, 0.9091, 0.4, 0.9091, 0.45, 0.8636, 0.45, 0.8636, 0.45, 0.9091, 0.45, 0.9091, 0.5, 0.8636, 0.5, 0.8636, 0.5, 0.9091, 0.5, 0.9091, 0.55, 0.8636, 0.55, 0.9091, 0.55, 0.9545, 0.55, 0.9545, 0.6, 0.9091, 0.6, 0.9091, 0.6, 0.9545, 0.6, 0.9545, 0.65, 0.9091, 0.65, 0.9091, 0.65, 0.9545, 0.65, 0.9545, 0.7, 0.9091, 0.7, 0.9091, 0.7, 0.9545, 0.7, 0.9545, 0.75, 0.9091, 0.75, 0.9091, 0.75, 0.9545, 0.75, 0.9545, 0.8, 0.9091, 0.8, 0.9091, 0.8, 0.9545, 0.8, 0.9545, 0.85, 0.9091, 0.85, 0.9091, 0.85, 0.9545, 0.85, 0.9545, 0.9, 0.9091, 0.9, 0.9091, 0.9, 0.9545, 0.9, 0.9545, 0.95, 0.9091, 0.95, 0.9091, 0.95, 0.9545, 0.95, 0.9545, 1.0, 0.9091, 1.0, 0.9091, 2.22e-16, 0.9545, 2.22e-16, 0.9545, 0.05, 0.9091, 0.05, 0.9091, 0.05, 0.9545, 0.05, 0.9545, 0.1, 0.9091, 0.1, 0.9091, 0.1, 0.9545, 0.1, 0.9545, 0.15, 0.9091, 0.15, 0.9091, 0.15, 0.9545, 0.15, 0.9545, 0.2, 0.9091, 0.2, 0.9091, 0.2, 0.9545, 0.2, 0.9545, 0.25, 0.9091, 0.25, 0.9091, 0.25, 0.9545, 0.25, 0.9545, 0.3, 0.9091, 0.3, 0.9091, 0.3, 0.9545, 0.3, 0.9545, 0.35, 0.9091, 0.35, 0.9091, 0.35, 0.9545, 0.35, 0.9545, 0.4, 0.9091, 0.4, 0.9091, 0.4, 0.9545, 0.4, 0.9545, 0.45, 0.9091, 0.45, 0.9091, 0.45, 0.9545, 0.45, 0.9545, 0.5, 0.9091, 0.5, 0.9091, 0.5, 0.9545, 0.5, 0.9545, 0.55, 0.9091, 0.55, 0.9545, 0.55, 1.0, 0.55, 1.0, 0.6, 0.9545, 0.6, 0.9545, 0.6, 1.0, 0.6, 1.0, 0.65, 0.9545, 0.65, 0.9545, 0.65, 1.0, 0.65, 1.0, 0.7, 0.9545, 0.7, 0.9545, 0.7, 1.0, 0.7, 1.0, 0.75, 0.9545, 0.75, 0.9545, 0.75, 1.0, 0.75, 1.0, 0.8, 0.9545, 0.8, 0.9545, 0.8, 1.0, 0.8, 1.0, 0.85, 0.9545, 0.85, 0.9545, 0.85, 1.0, 0.85, 1.0, 0.9, 0.9545, 0.9, 0.9545, 0.9, 1.0, 0.9, 1.0, 0.95, 0.9545, 0.95, 0.9545, 0.95, 1.0, 0.95, 1.0, 1.0, 0.9545, 1.0, 0.9545, 2.22e-16, 1.0, 2.22e-16, 1.0, 0.05, 0.9545, 0.05, 0.9545, 0.05, 1.0, 0.05, 1.0, 0.1, 0.9545, 0.1, 0.9545, 0.1, 1.0, 0.1, 1.0, 0.15, 0.9545, 0.15, 0.9545, 0.15, 1.0, 0.15, 1.0, 0.2, 0.9545, 0.2, 0.9545, 0.2, 1.0, 0.2, 1.0, 0.25, 0.9545, 0.25, 0.9545, 0.25, 1.0, 0.25, 1.0, 0.3, 0.9545, 0.3, 0.9545, 0.3, 1.0, 0.3, 1.0, 0.35, 0.9545, 0.35, 0.9545, 0.35, 1.0, 0.35, 1.0, 0.4, 0.9545, 0.4, 0.9545, 0.4, 1.0, 0.4, 1.0, 0.45, 0.9545, 0.45, 0.9545, 0.45, 1.0, 0.45, 1.0, 0.5, 0.9545, 0.5, 0.9545, 0.5, 1.0, 0.5, 1.0, 0.55, 0.9545, 0.55, -4.441e-16, 0.55, 0.04545, 0.55, 0.04545, 0.6, -4.441e-16, 0.6, -4.441e-16, 0.6, 0.04545, 0.6, 0.04545, 0.65, -4.441e-16, 0.65, -4.441e-16, 0.65, 0.04545, 0.65, 0.04545, 0.7, -4.441e-16, 0.7, -4.441e-16, 0.7, 0.04545, 0.7, 0.04545, 0.75, -4.441e-16, 0.75, -4.441e-16, 0.75, 0.04545, 0.75, 0.04545, 0.8, -4.441e-16, 0.8, -4.441e-16, 0.8, 0.04545, 0.8, 0.04545, 0.85, -4.441e-16, 0.85, -4.441e-16, 0.85, 0.04545, 0.85, 0.04545, 0.9, -4.441e-16, 0.9, -4.441e-16, 0.9, 0.04545, 0.9, 0.04545, 0.95, -4.441e-16, 0.95, -4.441e-16, 0.95, 0.04545, 0.95, 0.04545, 1.0, -4.441e-16, 1.0, -4.441e-16, 2.22e-16, 0.04545, 2.22e-16, 0.04545, 0.05, -4.441e-16, 0.05, -4.441e-16, 0.05, 0.04545, 0.05, 0.04545, 0.1, -4.441e-16, 0.1, -4.441e-16, 0.1, 0.04545, 0.1, 0.04545, 0.15, -4.441e-16, 0.15, -4.441e-16, 0.15, 0.04545, 0.15, 0.04545, 0.2, -4.441e-16, 0.2, -4.441e-16, 0.2, 0.04545, 0.2, 0.04545, 0.25, -4.441e-16, 0.25, -4.441e-16, 0.25, 0.04545, 0.25, 0.04545, 0.3, -4.441e-16, 0.3, -4.441e-16, 0.3, 0.04545, 0.3, 0.04545, 0.35, -4.441e-16, 0.35, -4.441e-16, 0.35, 0.04545, 0.35, 0.04545, 0.4, -4.441e-16, 0.4, -4.441e-16, 0.4, 0.04545, 0.4, 0.04545, 0.45, -4.441e-16, 0.45, -4.441e-16, 0.45, 0.04545, 0.45, 0.04545, 0.5, -4.441e-16, 0.5, -4.441e-16, 0.5, 0.04545, 0.5, 0.04545, 0.55, -4.441e-16, 0.55, 0.04545, 0.55, 0.09091, 0.55, 0.09091, 0.6, 0.04545, 0.6, 0.04545, 0.6, 0.09091, 0.6, 0.09091, 0.65, 0.04545, 0.65, 0.04545, 0.65, 0.09091, 0.65, 0.09091, 0.7, 0.04545, 0.7, 0.04545, 0.7, 0.09091, 0.7, 0.09091, 0.75, 0.04545, 0.75, 0.04545, 0.75, 0.09091, 0.75, 0.09091, 0.8, 0.04545, 0.8, 0.04545, 0.8, 0.09091, 0.8, 0.09091, 0.85, 0.04545, 0.85, 0.04545, 0.85, 0.09091, 0.85, 0.09091, 0.9, 0.04545, 0.9, 0.04545, 0.9, 0.09091, 0.9, 0.09091, 0.95, 0.04545, 0.95, 0.04545, 0.95, 0.09091, 0.95, 0.09091, 1.0, 0.04545, 1.0, 0.04545, 2.22e-16, 0.09091, 2.22e-16, 0.09091, 0.05, 0.04545, 0.05, 0.04545, 0.05, 0.09091, 0.05, 0.09091, 0.1, 0.04545, 0.1, 0.04545, 0.1, 0.09091, 0.1, 0.09091, 0.15, 0.04545, 0.15, 0.04545, 0.15, 0.09091, 0.15, 0.09091, 0.2, 0.04545, 0.2, 0.04545, 0.2, 0.09091, 0.2, 0.09091, 0.25, 0.04545, 0.25, 0.04545, 0.25, 0.09091, 0.25, 0.09091, 0.3, 0.04545, 0.3, 0.04545, 0.3, 0.09091, 0.3, 0.09091, 0.35, 0.04545, 0.35, 0.04545, 0.35, 0.09091, 0.35, 0.09091, 0.4, 0.04545, 0.4, 0.04545, 0.4, 0.09091, 0.4, 0.09091, 0.45, 0.04545, 0.45, 0.04545, 0.45, 0.09091, 0.45, 0.09091, 0.5, 0.04545, 0.5, 0.04545, 0.5, 0.09091, 0.5, 0.09091, 0.55, 0.04545, 0.55, 0.09091, 0.55, 0.1364, 0.55, 0.1364, 0.6, 0.09091, 0.6, 0.09091, 0.6, 0.1364, 0.6, 0.1364, 0.65, 0.09091, 0.65, 0.09091, 0.65, 0.1364, 0.65, 0.1364, 0.7, 0.09091, 0.7, 0.09091, 0.7, 0.1364, 0.7, 0.1364, 0.75, 0.09091, 0.75, 0.09091, 0.75, 0.1364, 0.75, 0.1364, 0.8, 0.09091, 0.8, 0.09091, 0.8, 0.1364, 0.8, 0.1364, 0.85, 0.09091, 0.85, 0.09091, 0.85, 0.1364, 0.85, 0.1364, 0.9, 0.09091, 0.9, 0.09091, 0.9, 0.1364, 0.9, 0.1364, 0.95, 0.09091, 0.95, 0.09091, 0.95, 0.1364, 0.95, 0.1364, 1.0, 0.09091, 1.0, 0.09091, 2.22e-16, 0.1364, 2.22e-16, 0.1364, 0.05, 0.09091, 0.05, 0.09091, 0.05, 0.1364, 0.05, 0.1364, 0.1, 0.09091, 0.1, 0.09091, 0.1, 0.1364, 0.1, 0.1364, 0.15, 0.09091, 0.15, 0.09091, 0.15, 0.1364, 0.15, 0.1364, 0.2, 0.09091, 0.2, 0.09091, 0.2, 0.1364, 0.2, 0.1364, 0.25, 0.09091, 0.25, 0.09091, 0.25, 0.1364, 0.25, 0.1364, 0.3, 0.09091, 0.3, 0.09091, 0.3, 0.1364, 0.3, 0.1364, 0.35, 0.09091, 0.35, 0.09091, 0.35, 0.1364, 0.35, 0.1364, 0.4, 0.09091, 0.4, 0.09091, 0.4, 0.1364, 0.4, 0.1364, 0.45, 0.09091, 0.45, 0.09091, 0.45, 0.1364, 0.45, 0.1364, 0.5, 0.09091, 0.5, 0.09091, 0.5, 0.1364, 0.5, 0.1364, 0.55, 0.09091, 0.55, 0.1364, 0.55, 0.1818, 0.55, 0.1818, 0.6, 0.1364, 0.6, 0.1364, 0.6, 0.1818, 0.6, 0.1818, 0.65, 0.1364, 0.65, 0.1364, 0.65, 0.1818, 0.65, 0.1818, 0.7, 0.1364, 0.7, 0.1364, 0.7, 0.1818, 0.7, 0.1818, 0.75, 0.1364, 0.75, 0.1364, 0.75, 0.1818, 0.75, 0.1818, 0.8, 0.1364, 0.8, 0.1364, 0.8, 0.1818, 0.8, 0.1818, 0.85, 0.1364, 0.85, 0.1364, 0.85, 0.1818, 0.85, 0.1818, 0.9, 0.1364, 0.9, 0.1364, 0.9, 0.1818, 0.9, 0.1818, 0.95, 0.1364, 0.95, 0.1364, 0.95, 0.1818, 0.95, 0.1818, 1.0, 0.1364, 1.0, 0.1364, 2.22e-16, 0.1818, 2.22e-16, 0.1818, 0.05, 0.1364, 0.05, 0.1364, 0.05, 0.1818, 0.05, 0.1818, 0.1, 0.1364, 0.1, 0.1364, 0.1, 0.1818, 0.1, 0.1818, 0.15, 0.1364, 0.15, 0.1364, 0.15, 0.1818, 0.15, 0.1818, 0.2, 0.1364, 0.2, 0.1364, 0.2, 0.1818, 0.2, 0.1818, 0.25, 0.1364, 0.25, 0.1364, 0.25, 0.1818, 0.25, 0.1818, 0.3, 0.1364, 0.3, 0.1364, 0.3, 0.1818, 0.3, 0.1818, 0.35, 0.1364, 0.35, 0.1364, 0.35, 0.1818, 0.35, 0.1818, 0.4, 0.1364, 0.4, 0.1364, 0.4, 0.1818, 0.4, 0.1818, 0.45, 0.1364, 0.45, 0.1364, 0.45, 0.1818, 0.45, 0.1818, 0.5, 0.1364, 0.5, 0.1364, 0.5, 0.1818, 0.5, 0.1818, 0.55, 0.1364, 0.55, 0.1818, 0.55, 0.2273, 0.55, 0.2273, 0.6, 0.1818, 0.6, 0.1818, 0.6, 0.2273, 0.6, 0.2273, 0.65, 0.1818, 0.65, 0.1818, 0.65, 0.2273, 0.65, 0.2273, 0.7, 0.1818, 0.7, 0.1818, 0.7, 0.2273, 0.7, 0.2273, 0.75, 0.1818, 0.75, 0.1818, 0.75, 0.2273, 0.75, 0.2273, 0.8, 0.1818, 0.8, 0.1818, 0.8, 0.2273, 0.8, 0.2273, 0.85, 0.1818, 0.85, 0.1818, 0.85, 0.2273, 0.85, 0.2273, 0.9, 0.1818, 0.9, 0.1818, 0.9, 0.2273, 0.9, 0.2273, 0.95, 0.1818, 0.95, 0.1818, 0.95, 0.2273, 0.95, 0.2273, 1.0, 0.1818, 1.0, 0.1818, 2.22e-16, 0.2273, 2.22e-16, 0.2273, 0.05, 0.1818, 0.05, 0.1818, 0.05, 0.2273, 0.05, 0.2273, 0.1, 0.1818, 0.1, 0.1818, 0.1, 0.2273, 0.1, 0.2273, 0.15, 0.1818, 0.15, 0.1818, 0.15, 0.2273, 0.15, 0.2273, 0.2, 0.1818, 0.2, 0.1818, 0.2, 0.2273, 0.2, 0.2273, 0.25, 0.1818, 0.25, 0.1818, 0.25, 0.2273, 0.25, 0.2273, 0.3, 0.1818, 0.3, 0.1818, 0.3, 0.2273, 0.3, 0.2273, 0.35, 0.1818, 0.35, 0.1818, 0.35, 0.2273, 0.35, 0.2273, 0.4, 0.1818, 0.4, 0.1818, 0.4, 0.2273, 0.4, 0.2273, 0.45, 0.1818, 0.45, 0.1818, 0.45, 0.2273, 0.45, 0.2273, 0.5, 0.1818, 0.5, 0.1818, 0.5, 0.2273, 0.5, 0.2273, 0.55, 0.1818, 0.55, 0.2273, 0.55, 0.2727, 0.55, 0.2727, 0.6, 0.2273, 0.6, 0.2273, 0.6, 0.2727, 0.6, 0.2727, 0.65, 0.2273, 0.65, 0.2273, 0.65, 0.2727, 0.65, 0.2727, 0.7, 0.2273, 0.7, 0.2273, 0.7, 0.2727, 0.7, 0.2727, 0.75, 0.2273, 0.75, 0.2273, 0.75, 0.2727, 0.75, 0.2727, 0.8, 0.2273, 0.8, 0.2273, 0.8, 0.2727, 0.8, 0.2727, 0.85, 0.2273, 0.85, 0.2273, 0.85, 0.2727, 0.85, 0.2727, 0.9, 0.2273, 0.9, 0.2273, 0.9, 0.2727, 0.9, 0.2727, 0.95, 0.2273, 0.95, 0.2273, 0.95, 0.2727, 0.95, 0.2727, 1.0, 0.2273, 1.0, 0.2273, 2.22e-16, 0.2727, 2.22e-16, 0.2727, 0.05, 0.2273, 0.05, 0.2273, 0.05, 0.2727, 0.05, 0.2727, 0.1, 0.2273, 0.1, 0.2273, 0.1, 0.2727, 0.1, 0.2727, 0.15, 0.2273, 0.15, 0.2273, 0.15, 0.2727, 0.15, 0.2727, 0.2, 0.2273, 0.2, 0.2273, 0.2, 0.2727, 0.2, 0.2727, 0.25, 0.2273, 0.25, 0.2273, 0.25, 0.2727, 0.25, 0.2727, 0.3, 0.2273, 0.3, 0.2273, 0.3, 0.2727, 0.3, 0.2727, 0.35, 0.2273, 0.35, 0.2273, 0.35, 0.2727, 0.35, 0.2727, 0.4, 0.2273, 0.4, 0.2273, 0.4, 0.2727, 0.4, 0.2727, 0.45, 0.2273, 0.45, 0.2273, 0.45, 0.2727, 0.45, 0.2727, 0.5, 0.2273, 0.5, 0.2273, 0.5, 0.2727, 0.5, 0.2727, 0.55, 0.2273, 0.55, 0.2727, 0.5, 0.3182, 0.5, 0.3182, 0.55, 0.2727, 0.55, 0.2727, 0.45, 0.3182, 0.45, 0.3182, 0.5, 0.2727, 0.5, 0.2727, 0.4, 0.3182, 0.4, 0.3182, 0.45, 0.2727, 0.45, 0.2727, 0.35, 0.3182, 0.35, 0.3182, 0.4, 0.2727, 0.4, 0.2727, 0.3, 0.3182, 0.3, 0.3182, 0.35, 0.2727, 0.35, 0.2727, 0.25, 0.3182, 0.25, 0.3182, 0.3, 0.2727, 0.3, 0.2727, 0.2, 0.3182, 0.2, 0.3182, 0.25, 0.2727, 0.25, 0.2727, 0.15, 0.3182, 0.15, 0.3182, 0.2, 0.2727, 0.2, 0.2727, 0.1, 0.3182, 0.1, 0.3182, 0.15, 0.2727, 0.15, 0.2727, 0.05, 0.3182, 0.05, 0.3182, 0.1, 0.2727, 0.1, 0.2727, 2.22e-16, 0.3182, 2.22e-16, 0.3182, 0.05, 0.2727, 0.05, 0.2727, 0.95, 0.3182, 0.95, 0.3182, 1.0, 0.2727, 1.0, 0.2727, 0.9, 0.3182, 0.9, 0.3182, 0.95, 0.2727, 0.95, 0.2727, 0.85, 0.3182, 0.85, 0.3182, 0.9, 0.2727, 0.9, 0.2727, 0.8, 0.3182, 0.8, 0.3182, 0.85, 0.2727, 0.85, 0.2727, 0.75, 0.3182, 0.75, 0.3182, 0.8, 0.2727, 0.8, 0.2727, 0.7, 0.3182, 0.7, 0.3182, 0.75, 0.2727, 0.75, 0.2727, 0.65, 0.3182, 0.65, 0.3182, 0.7, 0.2727, 0.7, 0.2727, 0.6, 0.3182, 0.6, 0.3182, 0.65, 0.2727, 0.65, 0.2727, 0.55, 0.3182, 0.55, 0.3182, 0.6, 0.2727, 0.6, 0.3182, 0.55, 0.3636, 0.55, 0.3636, 0.6, 0.3182, 0.6, 0.3182, 0.6, 0.3636, 0.6, 0.3636, 0.65, 0.3182, 0.65, 0.3182, 0.65, 0.3636, 0.65, 0.3636, 0.7, 0.3182, 0.7, 0.3182, 0.7, 0.3636, 0.7, 0.3636, 0.75, 0.3182, 0.75, 0.3182, 0.75, 0.3636, 0.75, 0.3636, 0.8, 0.3182, 0.8, 0.3182, 0.8, 0.3636, 0.8, 0.3636, 0.85, 0.3182, 0.85, 0.3182, 0.85, 0.3636, 0.85, 0.3636, 0.9, 0.3182, 0.9, 0.3182, 0.9, 0.3636, 0.9, 0.3636, 0.95, 0.3182, 0.95, 0.3182, 0.95, 0.3636, 0.95, 0.3636, 1.0, 0.3182, 1.0, 0.3182, 2.22e-16, 0.3636, 2.22e-16, 0.3636, 0.05, 0.3182, 0.05, 0.3182, 0.05, 0.3636, 0.05, 0.3636, 0.1, 0.3182, 0.1, 0.3182, 0.1, 0.3636, 0.1, 0.3636, 0.15, 0.3182, 0.15, 0.3182, 0.15, 0.3636, 0.15, 0.3636, 0.2, 0.3182, 0.2, 0.3182, 0.2, 0.3636, 0.2, 0.3636, 0.25, 0.3182, 0.25, 0.3182, 0.25, 0.3636, 0.25, 0.3636, 0.3, 0.3182, 0.3, 0.3182, 0.3, 0.3636, 0.3, 0.3636, 0.35, 0.3182, 0.35, 0.3182, 0.35, 0.3636, 0.35, 0.3636, 0.4, 0.3182, 0.4, 0.3182, 0.4, 0.3636, 0.4, 0.3636, 0.45, 0.3182, 0.45, 0.3182, 0.45, 0.3636, 0.45, 0.3636, 0.5, 0.3182, 0.5, 0.3182, 0.5, 0.3636, 0.5, 0.3636, 0.55, 0.3182, 0.55, 0.3636, 0.55, 0.4091, 0.55, 0.4091, 0.6, 0.3636, 0.6, 0.3636, 0.6, 0.4091, 0.6, 0.4091, 0.65, 0.3636, 0.65, 0.3636, 0.65, 0.4091, 0.65, 0.4091, 0.7, 0.3636, 0.7, 0.3636, 0.7, 0.4091, 0.7, 0.4091, 0.75, 0.3636, 0.75, 0.3636, 0.75, 0.4091, 0.75, 0.4091, 0.8, 0.3636, 0.8, 0.3636, 0.8, 0.4091, 0.8, 0.4091, 0.85, 0.3636, 0.85, 0.3636, 0.85, 0.4091, 0.85, 0.4091, 0.9, 0.3636, 0.9, 0.3636, 0.9, 0.4091, 0.9, 0.4091, 0.95, 0.3636, 0.95, 0.3636, 0.95, 0.4091, 0.95, 0.4091, 1.0, 0.3636, 1.0, 0.3636, 2.22e-16, 0.4091, 2.22e-16, 0.4091, 0.05, 0.3636, 0.05, 0.3636, 0.05, 0.4091, 0.05, 0.4091, 0.1, 0.3636, 0.1, 0.3636, 0.1, 0.4091, 0.1, 0.4091, 0.15, 0.3636, 0.15, 0.3636, 0.15, 0.4091, 0.15, 0.4091, 0.2, 0.3636, 0.2, 0.3636, 0.2, 0.4091, 0.2, 0.4091, 0.25, 0.3636, 0.25, 0.3636, 0.25, 0.4091, 0.25, 0.4091, 0.3, 0.3636, 0.3, 0.3636, 0.3, 0.4091, 0.3, 0.4091, 0.35, 0.3636, 0.35, 0.3636, 0.35, 0.4091, 0.35, 0.4091, 0.4, 0.3636, 0.4, 0.3636, 0.4, 0.4091, 0.4, 0.4091, 0.45, 0.3636, 0.45, 0.3636, 0.45, 0.4091, 0.45, 0.4091, 0.5, 0.3636, 0.5, 0.3636, 0.5, 0.4091, 0.5, 0.4091, 0.55, 0.3636, 0.55, 0.6818, 0.55, 0.6818, 0.6, 0.6818, 0.65, 0.6818, 0.7, 0.6818, 0.75, 0.6818, 0.8, 0.6818, 0.85, 0.6818, 0.9, 0.6818, 0.95, 0.6818, 2.22e-16, 0.6818, 0.05, 0.6818, 0.1, 0.6818, 0.15, 0.6818, 0.2, 0.6818, 0.25, 0.6818, 0.3, 0.6818, 0.35, 0.6818, 0.4, 0.6818, 0.45, 0.6818, 0.5])
me_torus.use_remesh_fix_poles = True
me_torus.use_remesh_preserve_attributes = False
me_torus.use_mirror_y = True
me_torus.use_mirror_vertex_groups = False
me_torus.update()

# ---- objects
ob_light = bpy.data.objects.new('Light', light_light)
ob_camera = bpy.data.objects.new('Camera', cam_camera)
ob_torus = bpy.data.objects.new('Torus', me_torus)

# ---- transforms, parenting, visibility, modifiers, constraints
ob_light.location = (4.076, 1.005, 5.904)
ob_light.rotation_euler = (0.6503, 0.05522, 1.866)
ob_light.lock_rotations_4d = False
ob_light.empty_display_type = 'ARROWS'
ob_light.color = (0.0, 0.0, 0.0, 0.0)
ob_light.lineart.crease_threshold = 0.0
ob_camera.location = (7.359, -6.926, 4.958)
ob_camera.rotation_euler = (1.109, 0.0, 0.8149)
ob_camera.lock_rotations_4d = False
ob_camera.empty_display_type = 'ARROWS'
ob_camera.color = (0.0, 0.0, 0.0, 0.0)
ob_camera.display_type = 'WIRE'
ob_camera.lineart.crease_threshold = 0.0
ob_torus.location = (0.0, 0.0, 0.0)
ob_torus.scale = (1.0, 1.0, 2.36)
ob_torus.lineart.crease_threshold = 0.0
ob_torus.use_mesh_mirror_y = True

# ---- collection membership
col_collection.objects.link(ob_light)
col_collection.objects.link(ob_camera)
col_collection.objects.link(ob_torus)

# ---- scene / render settings (as saved in the file)
scene.camera = ob_camera
scene.frame_start = 1; scene.frame_end = 250; scene.frame_set(1)
scene.render.engine = 'BLENDER_EEVEE_NEXT'
scene.cycles.use_denoising = False
scene.cycles.samples = 128
scene.cycles.sampling_pattern = 'TABULATED_SOBOL'
scene.cycles.use_adaptive_sampling = False
scene.cycles.use_light_tree = False
scene.view_settings.view_transform = 'Filmic'
bpy.context.view_layer.update()
